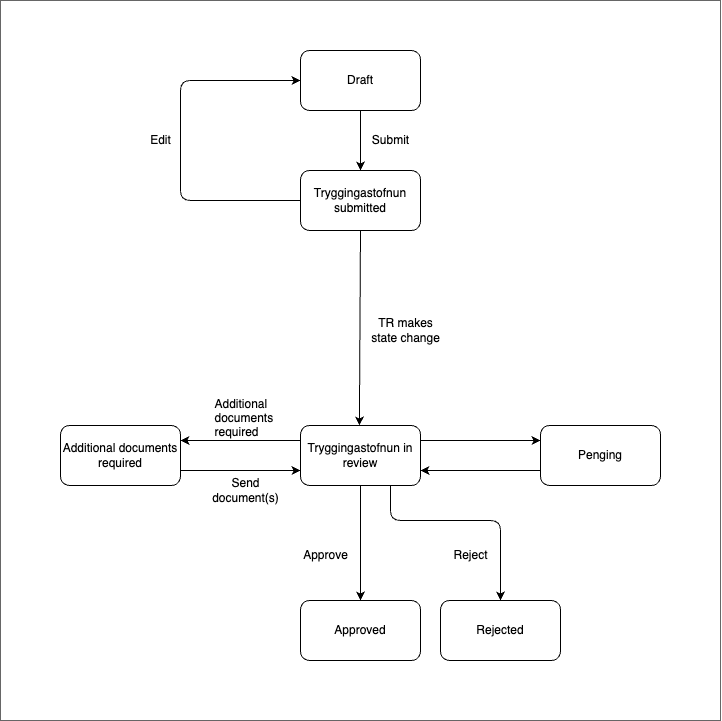

The diagram above was exported from draw.io. Its source (the exported page's mxGraphModel, read from the mxfile embedded in the PNG):
<mxGraphModel dx="1925" dy="875" grid="1" gridSize="10" guides="1" tooltips="1" connect="1" arrows="1" fold="1" page="1" pageScale="1" pageWidth="827" pageHeight="1169" math="0" shadow="0">
  <root>
    <mxCell id="0" />
    <mxCell id="1" parent="0" />
    <mxCell id="2" value="" style="whiteSpace=wrap;html=1;fillColor=#FFFFFF;gradientColor=none;strokeColor=#666666;" vertex="1" parent="1">
      <mxGeometry x="-40" y="40" width="720" height="720" as="geometry" />
    </mxCell>
    <mxCell id="3" value="&lt;font color=&quot;#000000&quot;&gt;Draft&lt;/font&gt;" style="rounded=1;whiteSpace=wrap;html=1;fillColor=#FFFFFF;strokeColor=#000000;" vertex="1" parent="1">
      <mxGeometry x="260" y="90" width="120" height="60" as="geometry" />
    </mxCell>
    <mxCell id="4" value="&lt;font color=&quot;#000000&quot;&gt;Tryggingastofnun submitted&lt;/font&gt;" style="rounded=1;whiteSpace=wrap;html=1;fillColor=#FFFFFF;strokeColor=#000000;" vertex="1" parent="1">
      <mxGeometry x="260" y="210" width="120" height="60" as="geometry" />
    </mxCell>
    <mxCell id="24" style="edgeStyle=none;html=1;exitX=0;exitY=0.25;exitDx=0;exitDy=0;entryX=1;entryY=0.25;entryDx=0;entryDy=0;strokeColor=#000000;" edge="1" parent="1" source="5" target="6">
      <mxGeometry relative="1" as="geometry" />
    </mxCell>
    <mxCell id="5" value="&lt;font color=&quot;#000000&quot;&gt;Tryggingastofnun in review&lt;/font&gt;" style="rounded=1;whiteSpace=wrap;html=1;fillColor=#FFFFFF;strokeColor=#000000;" vertex="1" parent="1">
      <mxGeometry x="260" y="465" width="120" height="60" as="geometry" />
    </mxCell>
    <mxCell id="25" style="edgeStyle=none;html=1;exitX=1;exitY=0.75;exitDx=0;exitDy=0;entryX=0;entryY=0.75;entryDx=0;entryDy=0;strokeColor=#000000;" edge="1" parent="1" source="6" target="5">
      <mxGeometry relative="1" as="geometry" />
    </mxCell>
    <mxCell id="6" value="&lt;font color=&quot;#000000&quot;&gt;Additional documents required&lt;/font&gt;" style="rounded=1;whiteSpace=wrap;html=1;fillColor=#FFFFFF;strokeColor=#000000;" vertex="1" parent="1">
      <mxGeometry x="20" y="465" width="120" height="60" as="geometry" />
    </mxCell>
    <mxCell id="7" value="&lt;font color=&quot;#000000&quot;&gt;Approved&lt;/font&gt;" style="rounded=1;whiteSpace=wrap;html=1;fillColor=#FFFFFF;strokeColor=#000000;" vertex="1" parent="1">
      <mxGeometry x="260" y="640" width="120" height="60" as="geometry" />
    </mxCell>
    <mxCell id="8" value="" style="endArrow=classic;html=1;entryX=0.5;entryY=0;entryDx=0;entryDy=0;exitX=0.5;exitY=1;exitDx=0;exitDy=0;fontColor=#FFFFFF;strokeColor=#000000;" edge="1" parent="1" source="3" target="4">
      <mxGeometry width="50" height="50" relative="1" as="geometry">
        <mxPoint x="410" y="650" as="sourcePoint" />
        <mxPoint x="460" y="600" as="targetPoint" />
      </mxGeometry>
    </mxCell>
    <mxCell id="11" value="" style="endArrow=classic;html=1;exitX=0;exitY=0.5;exitDx=0;exitDy=0;fontColor=#FFFFFF;strokeColor=#000000;entryX=0;entryY=0.5;entryDx=0;entryDy=0;" edge="1" parent="1" source="4" target="3">
      <mxGeometry width="50" height="50" relative="1" as="geometry">
        <mxPoint x="140" y="300" as="sourcePoint" />
        <mxPoint x="140" y="120" as="targetPoint" />
        <Array as="points">
          <mxPoint x="140" y="240" />
          <mxPoint x="140" y="120" />
        </Array>
      </mxGeometry>
    </mxCell>
    <mxCell id="12" value="Edit" style="text;html=1;align=center;verticalAlign=middle;resizable=0;points=[];autosize=1;strokeColor=none;fillColor=none;fontColor=#000000;" vertex="1" parent="1">
      <mxGeometry x="100" y="165" width="40" height="30" as="geometry" />
    </mxCell>
    <mxCell id="13" value="Reject" style="text;html=1;align=center;verticalAlign=middle;resizable=0;points=[];autosize=1;strokeColor=none;fillColor=none;fontColor=#000000;" vertex="1" parent="1">
      <mxGeometry x="400" y="580" width="60" height="30" as="geometry" />
    </mxCell>
    <mxCell id="14" value="Submit" style="text;html=1;align=center;verticalAlign=middle;resizable=0;points=[];autosize=1;strokeColor=none;fillColor=none;fontColor=#000000;" vertex="1" parent="1">
      <mxGeometry x="320" y="165" width="60" height="30" as="geometry" />
    </mxCell>
    <mxCell id="15" value="Additional&#10;documents &#10;required" style="text;fontColor=#000000;" vertex="1" parent="1">
      <mxGeometry x="172.5" y="430" width="65" height="50" as="geometry" />
    </mxCell>
    <mxCell id="16" value="Approve" style="text;html=1;align=center;verticalAlign=middle;resizable=0;points=[];autosize=1;strokeColor=none;fillColor=none;fontColor=#000000;" vertex="1" parent="1">
      <mxGeometry x="250" y="580" width="70" height="30" as="geometry" />
    </mxCell>
    <mxCell id="17" value="Send &lt;br&gt;document(s)" style="text;html=1;align=center;verticalAlign=middle;resizable=0;points=[];autosize=1;strokeColor=none;fillColor=none;fontColor=#000000;" vertex="1" parent="1">
      <mxGeometry x="160" y="510" width="90" height="40" as="geometry" />
    </mxCell>
    <mxCell id="18" value="&lt;font color=&quot;#000000&quot;&gt;Rejected&lt;/font&gt;" style="rounded=1;whiteSpace=wrap;html=1;fillColor=#FFFFFF;strokeColor=#000000;" vertex="1" parent="1">
      <mxGeometry x="400" y="640" width="120" height="60" as="geometry" />
    </mxCell>
    <mxCell id="19" value="" style="endArrow=classic;html=1;exitX=0.5;exitY=1;exitDx=0;exitDy=0;fontColor=#FFFFFF;strokeColor=#000000;entryX=0.5;entryY=0;entryDx=0;entryDy=0;" edge="1" parent="1" source="5" target="7">
      <mxGeometry width="50" height="50" relative="1" as="geometry">
        <mxPoint x="330" y="535" as="sourcePoint" />
        <mxPoint x="190" y="595" as="targetPoint" />
      </mxGeometry>
    </mxCell>
    <mxCell id="20" value="" style="endArrow=classic;html=1;exitX=0.75;exitY=1;exitDx=0;exitDy=0;fontColor=#FFFFFF;strokeColor=#000000;entryX=0.5;entryY=0;entryDx=0;entryDy=0;" edge="1" parent="1" source="5" target="18">
      <mxGeometry width="50" height="50" relative="1" as="geometry">
        <mxPoint x="340" y="545" as="sourcePoint" />
        <mxPoint x="200" y="605" as="targetPoint" />
        <Array as="points">
          <mxPoint x="350" y="560" />
          <mxPoint x="460" y="560" />
        </Array>
      </mxGeometry>
    </mxCell>
    <mxCell id="21" value="TR makes &lt;br&gt;state change" style="text;html=1;align=center;verticalAlign=middle;resizable=0;points=[];autosize=1;strokeColor=none;fillColor=none;fontColor=#000000;" vertex="1" parent="1">
      <mxGeometry x="320" y="350" width="90" height="40" as="geometry" />
    </mxCell>
    <mxCell id="22" value="" style="endArrow=classic;html=1;fontColor=#FFFFFF;strokeColor=#000000;entryX=0.5;entryY=0;entryDx=0;entryDy=0;exitX=0.5;exitY=1;exitDx=0;exitDy=0;" edge="1" parent="1" source="4">
      <mxGeometry width="50" height="50" relative="1" as="geometry">
        <mxPoint x="319" y="350" as="sourcePoint" />
        <mxPoint x="318.8899999999999" y="465" as="targetPoint" />
      </mxGeometry>
    </mxCell>
    <mxCell id="26" value="&lt;font color=&quot;#000000&quot;&gt;Penging&lt;/font&gt;" style="rounded=1;whiteSpace=wrap;html=1;fillColor=#FFFFFF;strokeColor=#000000;" vertex="1" parent="1">
      <mxGeometry x="500" y="465" width="120" height="60" as="geometry" />
    </mxCell>
    <mxCell id="27" style="edgeStyle=none;html=1;exitX=0;exitY=0.25;exitDx=0;exitDy=0;entryX=1;entryY=0.25;entryDx=0;entryDy=0;strokeColor=#000000;" edge="1" parent="1">
      <mxGeometry relative="1" as="geometry">
        <mxPoint x="500" y="510" as="sourcePoint" />
        <mxPoint x="380" y="510" as="targetPoint" />
      </mxGeometry>
    </mxCell>
    <mxCell id="28" style="edgeStyle=none;html=1;exitX=1;exitY=0.75;exitDx=0;exitDy=0;entryX=0;entryY=0.75;entryDx=0;entryDy=0;strokeColor=#000000;" edge="1" parent="1">
      <mxGeometry relative="1" as="geometry">
        <mxPoint x="380" y="480" as="sourcePoint" />
        <mxPoint x="500" y="480" as="targetPoint" />
      </mxGeometry>
    </mxCell>
  </root>
</mxGraphModel>